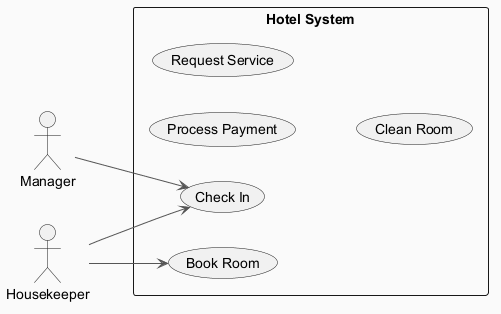

The diagram above was rendered by PlantUML. Its source (embedded in the PNG):
@startuml
skinparam backgroundColor #FAFAFA
skinparam classBackgroundColor #FFF3E0
skinparam classBorderColor #E65100
skinparam ArrowColor #555555
left to right direction
actor "Manager" as M
actor "Housekeeper" as H
rectangle "Hotel System" {
  usecase "Check In" as UC_CheckIn
  usecase "Process Payment" as UC_ProcessPayment
  usecase "Request Service" as UC_RequestService
  usecase "Clean Room" as UC_CleanRoom
  usecase "Book Room" as UC_BookRoom
}
M --> UC_CheckIn
H --> UC_CheckIn
H --> UC_BookRoom
@enduml